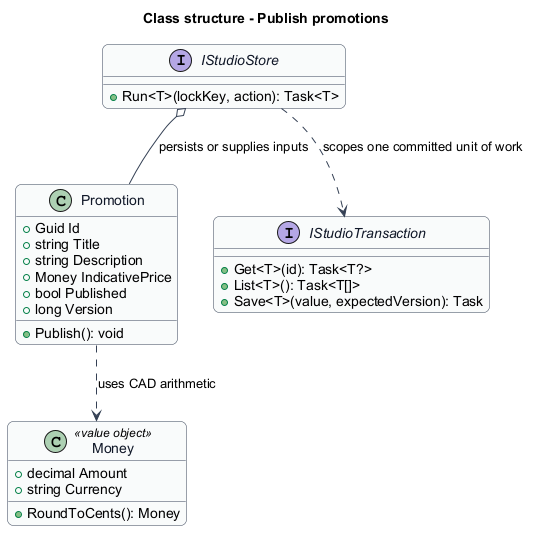

The diagram above was rendered by PlantUML. Its source (embedded in the PNG):
@startuml
skinparam backgroundColor #FFFFFF
skinparam shadowing false
skinparam roundcorner 12
skinparam defaultFontName Arial
skinparam ArrowColor #344054
skinparam rectangle {
  BorderColor #344054
  FontColor #101828
}
skinparam package {
  BorderColor #667085
  FontColor #101828
  BackgroundColor #F9FAFB
}
title Class structure - Publish promotions
skinparam class {
 BorderColor #344054
 FontColor #101828
 BackgroundColor #F9FAFB
}
class Promotion {
 +Guid Id
 +string Title
 +string Description
 +Money IndicativePrice
 +bool Published
 +long Version
 +Publish(): void
}
class Money <<value object>> {
 +decimal Amount
 +string Currency
 +RoundToCents(): Money
}
Promotion ..> Money : uses CAD arithmetic
interface IStudioStore {
 +Run<T>(lockKey, action): Task<T>
}
interface IStudioTransaction {
 +Get<T>(id): Task<T?>
 +List<T>(): Task<T[]>
 +Save<T>(value, expectedVersion): Task
}
IStudioStore ..> IStudioTransaction : scopes one committed unit of work
IStudioStore o-- Promotion : persists or supplies inputs
@enduml